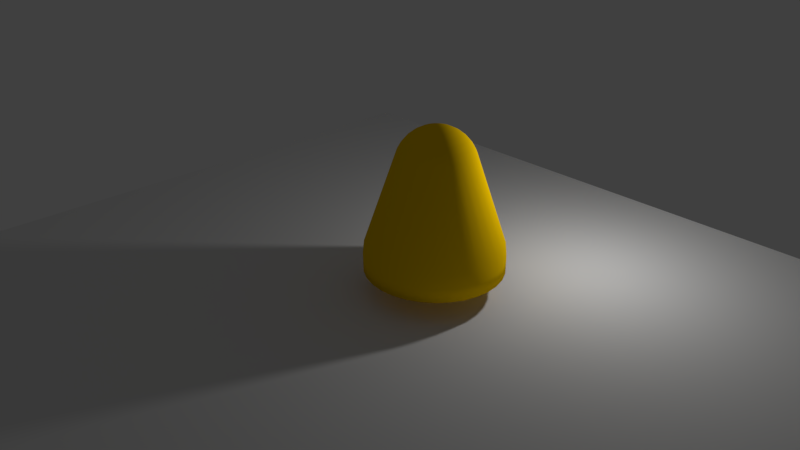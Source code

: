 # Source: Bell.blend  (saved by Blender 2.78.0; exported with 4.5.12 LTS)
import bpy
from mathutils import Matrix  # noqa: F401  (used for matrix-valued properties, if any)

bpy.ops.wm.read_factory_settings(use_empty=True)
scene = bpy.context.scene
scene.name = 'Scene'

# ---- collections
col_collection_1 = bpy.data.collections.new('Collection 1'); scene.collection.children.link(col_collection_1)

# ---- materials (node trees are filled in below, after node groups)
mat_material_003 = bpy.data.materials.new('Material.003')
mat_material_003.alpha_threshold = 0.0
mat_material_003.use_transparent_shadow = False
mat_material_003.diffuse_color = (1.0, 0.624, 0.0009954, 1.0)
mat_material_003.roughness = 0.5

# ---- material node trees

# ---- world
world_world = bpy.data.worlds.new('World'); scene.world = world_world
world_world.color = (0.05088, 0.05088, 0.05088)
world_world.use_sun_shadow = False
world_world.sun_shadow_jitter_overblur = 0.0
world_world.cycles.sampling_method = 'MANUAL'

# ---- cameras
cam_camera = bpy.data.cameras.new('Camera')
cam_camera.clip_end = 100.0
cam_camera.lens = 35.0
cam_camera.sensor_width = 32.0
cam_camera.sensor_height = 18.0
cam_camera.ortho_scale = 7.314
cam_camera.dof.focus_distance = 0.0
cam_camera.dof.aperture_fstop = 128.0

# ---- lights
light_point = bpy.data.lights.new('Point', 'POINT')
light_point.transmission_factor = 0.0
light_point.energy = 100.0
light_point.shadow_buffer_clip_start = 0.5
light_point.shadow_soft_size = 0.1
light_point.shadow_maximum_resolution = 0.006
light_point.use_absolute_resolution = True

# ---- meshes
me_plane = bpy.data.meshes.new('Plane')
me_plane.from_pydata([(-1.0, -1.0, 0.0), (1.0, -1.0, 0.0), (-1.0, 1.0, 0.0), (1.0, 1.0, 0.0)], [], [(0, 1, 3, 2)])
me_plane.use_remesh_preserve_volume = False
me_plane.use_remesh_preserve_attributes = False
me_plane.use_mirror_vertex_groups = False
me_plane.update()
me_sphere_001 = bpy.data.meshes.new('Sphere.001')
me_sphere_001.from_pydata([(-0.4248, 0.07627, -0.0463), (0.06266, 0.2003, 1.768), (-0.4153, 0.0756, -0.04882), (0.07219, 0.1996, 1.765), (-0.4061, 0.07303, -0.05113), (0.08145, 0.1971, 1.763), (-0.3974, 0.06865, -0.05315), (0.09007, 0.1927, 1.761), (-0.3898, 0.06263, -0.0548), (0.09773, 0.1867, 1.759), (-0.3834, 0.0552, -0.05601), (0.1041, 0.1792, 1.758), (-0.3785, 0.04665, -0.05674), (0.109, 0.1707, 1.757), (-0.3753, 0.03731, -0.05696), (0.1122, 0.1614, 1.757), (-0.3739, 0.02753, -0.05667), (0.1136, 0.1516, 1.757), (-0.3744, 0.0177, -0.05587), (0.1132, 0.1417, 1.758), (-0.3767, 0.00818, -0.05459), (0.1108, 0.1322, 1.759), (-0.3808, -0.0006516, -0.05289), (0.1067, 0.1234, 1.761), (-0.3865, -0.008459, -0.05082), (0.101, 0.1156, 1.763), (-0.3935, -0.01494, -0.04848), (0.09397, 0.1091, 1.765), (-0.4017, -0.01985, -0.04594), (0.08578, 0.1042, 1.768), (-0.4107, -0.023, -0.04331), (0.07679, 0.101, 1.771), (-0.4202, -0.02426, -0.04069), (0.06735, 0.09978, 1.773), (-0.4297, -0.0236, -0.03817), (0.05782, 0.1004, 1.776), (-0.4389, -0.02102, -0.03586), (0.04856, 0.103, 1.778), (-0.4476, -0.01664, -0.03384), (0.03994, 0.1074, 1.78), (-0.4552, -0.01062, -0.03219), (0.03228, 0.1134, 1.782), (-0.4616, -0.003196, -0.03098), (0.02588, 0.1209, 1.783), (-0.4665, 0.005353, -0.03025), (0.02098, 0.1294, 1.784), (-0.4697, 0.0147, -0.03003), (0.01777, 0.1387, 1.784), (-0.4711, 0.02447, -0.03032), (0.01638, 0.1485, 1.784), (-0.4707, 0.03431, -0.03112), (0.01686, 0.1584, 1.783), (-0.4683, 0.04383, -0.0324), (0.01919, 0.1679, 1.781), (-0.4642, 0.05266, -0.0341), (0.02328, 0.1767, 1.78), (-0.4585, 0.06047, -0.03617), (0.02897, 0.1845, 1.778), (-0.4515, 0.06695, -0.03851), (0.03604, 0.191, 1.775), (-0.4433, 0.07186, -0.04105), (0.04423, 0.1959, 1.773), (-0.4343, 0.07501, -0.04368), (0.05322, 0.1991, 1.77), (-0.3812, 0.08579, 0.07304), (-0.3779, 0.1356, 0.05249), (-0.3777, 0.1807, 0.02295), (-0.3807, 0.2195, -0.01445), (-0.3866, 0.2505, -0.05826), (-0.3953, 0.2724, -0.1068), (-0.4064, 0.2844, -0.1582), (-0.4196, 0.286, -0.2105), (-0.4342, 0.2773, -0.2617), (-0.4498, 0.2585, -0.3098), (-0.4658, 0.2303, -0.353), (-0.4815, 0.1939, -0.3896), (-0.4963, 0.1506, -0.4182), (-0.5097, 0.1021, -0.4376), (-0.5211, 0.05021, -0.4473), (-0.3714, 0.08305, 0.07057), (-0.3586, 0.1302, 0.04765), (-0.3497, 0.1729, 0.01593), (-0.3449, 0.2096, -0.02337), (-0.3445, 0.2388, -0.06876), (-0.3486, 0.2594, -0.1185), (-0.3568, 0.2706, -0.1706), (-0.369, 0.272, -0.2232), (-0.3847, 0.2635, -0.2741), (-0.4031, 0.2455, -0.3215), (-0.4238, 0.2186, -0.3635), (-0.4457, 0.1839, -0.3985), (-0.4682, 0.1428, -0.4252), (-0.4903, 0.09668, -0.4425), (-0.5112, 0.04746, -0.4497), (-0.3622, 0.07838, 0.06842), (-0.3406, 0.121, 0.04344), (-0.3235, 0.1596, 0.009809), (-0.3116, 0.1927, -0.03117), (-0.3054, 0.2189, -0.07792), (-0.3051, 0.2373, -0.1287), (-0.3106, 0.2471, -0.1814), (-0.3219, 0.2481, -0.2342), (-0.3385, 0.2401, -0.2849), (-0.3596, 0.2234, -0.3317), (-0.3846, 0.1987, -0.3727), (-0.4124, 0.167, -0.4063), (-0.442, 0.1295, -0.4313), (-0.4723, 0.08752, -0.4467), (-0.502, 0.0428, -0.4519), (-0.354, 0.07197, 0.06667), (-0.3246, 0.1085, 0.03999), (-0.3002, 0.1414, 0.004812), (-0.282, 0.1694, -0.03753), (-0.2706, 0.1916, -0.0854), (-0.2664, 0.2069, -0.137), (-0.2696, 0.2149, -0.1902), (-0.2801, 0.2152, -0.2432), (-0.2974, 0.2078, -0.2937), (-0.321, 0.193, -0.34), (-0.3498, 0.1714, -0.3801), (-0.3828, 0.1438, -0.4127), (-0.4188, 0.1112, -0.4363), (-0.4563, 0.07494, -0.4501), (-0.4939, 0.03638, -0.4537), (-0.3472, 0.06405, 0.06538), (-0.3112, 0.09294, 0.03746), (-0.2808, 0.1188, 0.001132), (-0.2573, 0.1407, -0.04221), (-0.2415, 0.1578, -0.09091), (-0.2341, 0.1694, -0.1431), (-0.2353, 0.1751, -0.1967), (-0.2451, 0.1746, -0.2498), (-0.2631, 0.168, -0.3002), (-0.2887, 0.1555, -0.3461), (-0.3207, 0.1377, -0.3856), (-0.3581, 0.1151, -0.4173), (-0.3994, 0.08867, -0.44), (-0.4429, 0.05942, -0.4527), (-0.4871, 0.02847, -0.4549), (-0.342, 0.05494, 0.0646), (-0.3009, 0.07507, 0.03593), (-0.266, 0.09289, -0.001089), (-0.2384, 0.1077, -0.04504), (-0.2193, 0.119, -0.09423), (-0.2094, 0.1263, -0.1468), (-0.2091, 0.1293, -0.2007), (-0.2184, 0.1279, -0.2538), (-0.2369, 0.1222, -0.3041), (-0.264, 0.1124, -0.3498), (-0.2985, 0.09885, -0.389), (-0.3392, 0.08207, -0.4202), (-0.3845, 0.06272, -0.4422), (-0.4327, 0.04155, -0.4542), (-0.4818, 0.01936, -0.4557), (-0.3386, 0.04499, 0.06436), (-0.2942, 0.05554, 0.03546), (-0.2562, 0.06454, -0.001765), (-0.226, 0.07164, -0.0459), (-0.2047, 0.07658, -0.09524), (-0.1932, 0.07915, -0.1479), (-0.1919, 0.07926, -0.2018), (-0.2009, 0.0769, -0.255), (-0.2197, 0.07218, -0.3053), (-0.2478, 0.06526, -0.3509), (-0.2839, 0.05642, -0.39), (-0.3268, 0.04599, -0.421), (-0.3748, 0.03438, -0.4429), (-0.426, 0.02202, -0.4547), (-0.4784, 0.009405, -0.456), (-0.3371, 0.03457, 0.06467), (-0.2913, 0.03511, 0.03608), (-0.252, 0.03487, -0.0008705), (-0.2206, 0.03388, -0.04476), (-0.1984, 0.03217, -0.0939), (-0.1862, 0.02981, -0.1464), (-0.1845, 0.02688, -0.2003), (-0.1933, 0.0235, -0.2534), (-0.2123, 0.01981, -0.3038), (-0.2408, 0.01593, -0.3494), (-0.2776, 0.01202, -0.3886), (-0.3215, 0.00823, -0.4199), (-0.3706, 0.004708, -0.442), (-0.4231, 0.001587, -0.454), (-0.4769, -0.001013, -0.4556), (-0.3376, 0.02409, 0.06553), (-0.2923, 0.01455, 0.03775), (-0.2535, 0.005028, 0.00156), (-0.2225, -0.004102, -0.04167), (-0.2006, -0.01249, -0.09027), (-0.1886, -0.01982, -0.1424), (-0.187, -0.02581, -0.196), (-0.1959, -0.03022, -0.249), (-0.2148, -0.03288, -0.2995), (-0.2432, -0.0337, -0.3454), (-0.2798, -0.03265, -0.385), (-0.3233, -0.02976, -0.4168), (-0.372, -0.02514, -0.4395), (-0.4241, -0.01897, -0.4524), (-0.4774, -0.01149, -0.4548), (-0.3401, 0.01395, 0.06689), (-0.2972, -0.005343, 0.04042), (-0.2605, -0.02385, 0.005433), (-0.2315, -0.04086, -0.03674), (-0.2111, -0.05571, -0.08447), (-0.2003, -0.06784, -0.1359), (-0.1995, -0.07678, -0.1891), (-0.2086, -0.08219, -0.2421), (-0.2273, -0.08386, -0.2926), (-0.2549, -0.08173, -0.3389), (-0.2904, -0.07587, -0.3792), (-0.3323, -0.06651, -0.4119), (-0.3791, -0.05401, -0.4357), (-0.4289, -0.03886, -0.4497), (-0.4799, -0.02163, -0.4534), (-0.3444, 0.004539, 0.0687), (-0.3057, -0.0238, 0.04398), (-0.2729, -0.05065, 0.0106), (-0.2473, -0.07496, -0.03016), (-0.2297, -0.09582, -0.07674), (-0.221, -0.1124, -0.1273), (-0.2214, -0.1241, -0.18), (-0.2309, -0.1304, -0.2328), (-0.2492, -0.1312, -0.2835), (-0.2755, -0.1263, -0.3304), (-0.3089, -0.116, -0.3715), (-0.3481, -0.1006, -0.4053), (-0.3915, -0.08081, -0.4305), (-0.4375, -0.05732, -0.4461), (-0.4843, -0.03104, -0.4516), (-0.3505, -0.00378, 0.0709), (-0.3176, -0.04012, 0.04829), (-0.2902, -0.07434, 0.01686), (-0.2692, -0.1051, -0.02219), (-0.2556, -0.1313, -0.06737), (-0.2497, -0.1518, -0.1169), (-0.2519, -0.1659, -0.169), (-0.262, -0.1731, -0.2215), (-0.2797, -0.173, -0.2725), (-0.3043, -0.1657, -0.3199), (-0.3348, -0.1514, -0.3621), (-0.3701, -0.1308, -0.3973), (-0.4087, -0.1045, -0.4242), (-0.4494, -0.07364, -0.4418), (-0.4903, -0.03936, -0.4494), (-0.358, -0.01069, 0.0734), (-0.3324, -0.05367, 0.0532), (-0.3117, -0.09401, 0.02398), (-0.2966, -0.1302, -0.01313), (-0.2877, -0.1607, -0.05672), (-0.2854, -0.1845, -0.1051), (-0.2898, -0.2006, -0.1564), (-0.3006, -0.2085, -0.2087), (-0.3176, -0.2077, -0.2599), (-0.34, -0.1984, -0.3081), (-0.3669, -0.1809, -0.3515), (-0.3974, -0.1558, -0.3883), (-0.4302, -0.1242, -0.4171), (-0.4642, -0.08719, -0.4369), (-0.4979, -0.04627, -0.4469), (-0.3668, -0.01592, 0.0761), (-0.3495, -0.06393, 0.0585), (-0.3365, -0.1089, 0.03168), (-0.3282, -0.1491, -0.003336), (-0.3249, -0.183, -0.04519), (-0.3267, -0.2093, -0.09229), (-0.3336, -0.2269, -0.1428), (-0.3454, -0.2353, -0.1948), (-0.3615, -0.234, -0.2463), (-0.3813, -0.2232, -0.2953), (-0.4041, -0.2032, -0.3399), (-0.429, -0.1748, -0.3785), (-0.4551, -0.1391, -0.4094), (-0.4813, -0.09745, -0.4316), (-0.5066, -0.0515, -0.4442), (-0.3763, -0.01927, 0.0789), (-0.3683, -0.07051, 0.064), (-0.3638, -0.1185, 0.03966), (-0.3629, -0.1613, 0.006824), (-0.3657, -0.1973, -0.03325), (-0.3721, -0.2252, -0.07901), (-0.3818, -0.2438, -0.1287), (-0.3945, -0.2525, -0.1804), (-0.4096, -0.2509, -0.2322), (-0.4266, -0.2391, -0.282), (-0.4449, -0.2175, -0.328), (-0.4637, -0.1869, -0.3683), (-0.4823, -0.1486, -0.4014), (-0.5001, -0.104, -0.4261), (-0.5162, -0.05486, -0.4414), (-0.3864, -0.02062, 0.0817), (-0.3881, -0.07315, 0.06948), (-0.3924, -0.1223, 0.04762), (-0.3994, -0.1662, 0.01696), (-0.4086, -0.203, -0.02133), (-0.4197, -0.2316, -0.06577), (-0.4324, -0.2506, -0.1147), (-0.446, -0.2594, -0.1661), (-0.4602, -0.2577, -0.2182), (-0.4743, -0.2454, -0.2688), (-0.4878, -0.2232, -0.3161), (-0.5002, -0.1918, -0.3582), (-0.511, -0.1525, -0.3935), (-0.5198, -0.1067, -0.4206), (-0.5263, -0.0562, -0.4386), (-0.3966, -0.01991, 0.08438), (-0.408, -0.07176, 0.07474), (-0.4214, -0.1203, 0.05526), (-0.4362, -0.1636, 0.02667), (-0.4519, -0.2, -0.009905), (-0.4678, -0.2282, -0.05308), (-0.4834, -0.247, -0.1012), (-0.4981, -0.2557, -0.1524), (-0.5112, -0.2541, -0.2047), (-0.5224, -0.2421, -0.2561), (-0.5311, -0.2202, -0.3046), (-0.537, -0.1892, -0.3485), (-0.5399, -0.1504, -0.3858), (-0.5397, -0.1053, -0.4154), (-0.5364, -0.05549, -0.4359), (-0.4064, -0.01717, 0.08684), (-0.4273, -0.06638, 0.07957), (-0.4494, -0.1125, 0.06227), (-0.4719, -0.1536, 0.0356), (-0.4939, -0.1883, 0.0005912), (-0.5145, -0.2152, -0.04141), (-0.533, -0.2332, -0.0888), (-0.5486, -0.2417, -0.1397), (-0.5608, -0.2403, -0.1923), (-0.5691, -0.2291, -0.2444), (-0.5731, -0.2085, -0.2941), (-0.5727, -0.1793, -0.3395), (-0.568, -0.1426, -0.3788), (-0.5591, -0.0999, -0.4106), (-0.5463, -0.05275, -0.4335), (-0.4156, -0.0125, 0.08899), (-0.4454, -0.05722, 0.08379), (-0.4756, -0.09917, 0.06839), (-0.5052, -0.1367, 0.04339), (-0.533, -0.1684, 0.009755), (-0.558, -0.1931, -0.03123), (-0.5792, -0.2098, -0.07799), (-0.5957, -0.2178, -0.1287), (-0.607, -0.2168, -0.1815), (-0.6126, -0.207, -0.2342), (-0.6123, -0.1886, -0.285), (-0.606, -0.1624, -0.3317), (-0.5942, -0.1293, -0.3727), (-0.5771, -0.09074, -0.4063), (-0.5555, -0.04808, -0.4313), (-0.4238, -0.006085, 0.09075), (-0.4614, -0.04464, 0.08723), (-0.4988, -0.0809, 0.07339), (-0.5348, -0.1135, 0.04975), (-0.5678, -0.1411, 0.01723), (-0.5967, -0.1627, -0.02292), (-0.6202, -0.1775, -0.06917), (-0.6376, -0.1849, -0.1197), (-0.648, -0.1846, -0.1727), (-0.6512, -0.1766, -0.2259), (-0.647, -0.1613, -0.2775), (-0.6356, -0.1391, -0.3254), (-0.6174, -0.1111, -0.3677), (-0.5931, -0.07816, -0.4029), (-0.5636, -0.04167, -0.4296), (-0.3875, 0.03329, 0.0838), (-0.4306, 0.001828, 0.09204), (-0.4747, -0.02912, 0.08977), (-0.5183, -0.05837, 0.07707), (-0.5595, -0.08479, 0.05444), (-0.5969, -0.1074, 0.02274), (-0.629, -0.1252, -0.0168), (-0.6545, -0.1377, -0.06267), (-0.6725, -0.1443, -0.1131), (-0.6823, -0.1448, -0.1662), (-0.6835, -0.1391, -0.2198), (-0.6761, -0.1275, -0.272), (-0.6603, -0.1104, -0.3207), (-0.6368, -0.08853, -0.364), (-0.6065, -0.06264, -0.4004), (-0.5704, -0.03375, -0.4283), (-0.4358, 0.01094, 0.09282), (-0.485, -0.01125, 0.0913), (-0.5331, -0.03243, 0.07929), (-0.5784, -0.05177, 0.05726), (-0.6191, -0.06855, 0.02607), (-0.6537, -0.08211, -0.01311), (-0.6808, -0.09193, -0.05875), (-0.6993, -0.09763, -0.1091), (-0.7086, -0.09901, -0.1623), (-0.7083, -0.09599, -0.2161), (-0.6984, -0.0887, -0.2687), (-0.6793, -0.07743, -0.3179), (-0.6517, -0.06259, -0.3618), (-0.6167, -0.04477, -0.3988), (-0.5757, -0.02465, -0.4275), (-0.4392, 0.02089, 0.09306), (-0.4917, 0.008275, 0.09176), (-0.5429, -0.004078, 0.07997), (-0.5908, -0.01569, 0.05813), (-0.6337, -0.02612, 0.02708), (-0.6699, -0.03496, -0.01198), (-0.6979, -0.04188, -0.05756), (-0.7168, -0.04661, -0.1079), (-0.7257, -0.04896, -0.1611), (-0.7244, -0.04885, -0.215), (-0.7129, -0.04628, -0.2677), (-0.6916, -0.04135, -0.317), (-0.6614, -0.03424, -0.3611), (-0.6234, -0.02524, -0.3984), (-0.5791, -0.01469, -0.4273), (-0.4407, 0.03131, 0.09274), (-0.4946, 0.02871, 0.09115), (-0.5471, 0.02559, 0.07907), (-0.5962, 0.02207, 0.05699), (-0.64, 0.01828, 0.02574), (-0.6769, 0.01437, -0.01347), (-0.7054, 0.01049, -0.05914), (-0.7244, 0.006793, -0.1095), (-0.7332, 0.003415, -0.1626), (-0.7315, 0.000487, -0.2165), (-0.7192, -0.001877, -0.269), (-0.697, -0.003587, -0.3181), (-0.6656, -0.004576, -0.362), (-0.6263, -0.004808, -0.399), (-0.5806, -0.004273, -0.4276), (-0.4402, 0.04179, 0.09189), (-0.4936, 0.04927, 0.08947), (-0.5456, 0.05544, 0.07664), (-0.5944, 0.06005, 0.05389), (-0.6379, 0.06295, 0.0221), (-0.6745, 0.064, -0.01751), (-0.7028, 0.06318, -0.06343), (-0.7218, 0.06051, -0.1139), (-0.7306, 0.0561, -0.1669), (-0.7291, 0.05012, -0.2205), (-0.7171, 0.04279, -0.2726), (-0.6952, 0.0344, -0.3212), (-0.6642, 0.02527, -0.3645), (-0.6253, 0.01575, -0.4007), (-0.58, 0.006208, -0.4284), (-0.4377, 0.05193, 0.09053), (-0.4887, 0.06916, 0.0868), (-0.5386, 0.08431, 0.07277), (-0.5854, 0.09681, 0.04896), (-0.6273, 0.1062, 0.01631), (-0.6627, 0.112, -0.02395), (-0.6904, 0.1142, -0.07027), (-0.7091, 0.1125, -0.1208), (-0.7182, 0.1071, -0.1738), (-0.7173, 0.09814, -0.227), (-0.7065, 0.08601, -0.2784), (-0.6862, 0.07115, -0.3262), (-0.6571, 0.05415, -0.3683), (-0.6205, 0.03564, -0.4033), (-0.5776, 0.01635, -0.4298), (-0.4334, 0.06134, 0.08872), (-0.4802, 0.08762, 0.08325), (-0.5262, 0.1111, 0.0676), (-0.5696, 0.1309, 0.04239), (-0.6087, 0.1463, 0.008572), (-0.6421, 0.1566, -0.03255), (-0.6685, 0.1615, -0.07939), (-0.6867, 0.1607, -0.1302), (-0.6963, 0.1544, -0.1829), (-0.6967, 0.1427, -0.2356), (-0.6879, 0.1261, -0.2862), (-0.6704, 0.1053, -0.3327), (-0.6447, 0.08095, -0.3735), (-0.6119, 0.0541, -0.4069), (-0.5732, 0.02576, -0.4316), (-0.4273, 0.06966, 0.08652), (-0.4683, 0.1039, 0.07893), (-0.5089, 0.1348, 0.06134), (-0.5476, 0.1611, 0.03442), (-0.5829, 0.1817, -0.0007996), (-0.6134, 0.196, -0.04296), (-0.638, 0.2033, -0.09044), (-0.6557, 0.2034, -0.1414), (-0.6658, 0.1962, -0.1939), (-0.668, 0.1821, -0.246), (-0.6621, 0.1616, -0.2955), (-0.6484, 0.1354, -0.3407), (-0.6275, 0.1046, -0.3798), (-0.6, 0.07042, -0.4112), (-0.5671, 0.03408, -0.4338), (-0.4198, 0.07657, 0.08402), (-0.4535, 0.1175, 0.07403), (-0.4874, 0.1545, 0.05422), (-0.5203, 0.1861, 0.02536), (-0.5507, 0.2112, -0.01145), (-0.5777, 0.2287, -0.05479), (-0.6001, 0.238, -0.103), (-0.617, 0.2388, -0.1542), (-0.6279, 0.2309, -0.2065), (-0.6322, 0.2148, -0.2578), (-0.63, 0.191, -0.3062), (-0.6211, 0.1605, -0.3498), (-0.606, 0.1243, -0.3869), (-0.5852, 0.08397, -0.4161), (-0.5596, 0.04099, -0.4363), (-0.411, 0.0818, 0.08132), (-0.4364, 0.1277, 0.06873), (-0.4626, 0.1694, 0.04653), (-0.4886, 0.2051, 0.01556), (-0.5135, 0.2335, -0.02297), (-0.5364, 0.2535, -0.0676), (-0.5562, 0.2643, -0.1166), (-0.5723, 0.2656, -0.1681), (-0.584, 0.2572, -0.2201), (-0.5909, 0.2396, -0.2706), (-0.5928, 0.2133, -0.3177), (-0.5895, 0.1794, -0.3596), (-0.5811, 0.1392, -0.3946), (-0.5681, 0.09423, -0.4214), (-0.5509, 0.04622, -0.439), (-0.4015, 0.08515, 0.07851), (-0.4176, 0.1343, 0.06323), (-0.4353, 0.1789, 0.03854), (-0.4539, 0.2172, 0.005402), (-0.4727, 0.2478, -0.03492), (-0.491, 0.2694, -0.08087), (-0.508, 0.2812, -0.1307), (-0.5232, 0.2828, -0.1825), (-0.5359, 0.2741, -0.2342), (-0.5456, 0.2555, -0.2839), (-0.5519, 0.2276, -0.3297), (-0.5547, 0.1916, -0.3697), (-0.5539, 0.1488, -0.4026), (-0.5493, 0.1008, -0.4269), (-0.5413, 0.04957, -0.4418), (-0.3914, 0.0865, 0.07572), (-0.3979, 0.137, 0.05774), (-0.4067, 0.1828, 0.03058), (-0.4175, 0.2221, -0.004732), (-0.4299, 0.2535, -0.04683), (-0.4434, 0.2757, -0.09411), (-0.4575, 0.288, -0.1447), (-0.4716, 0.2897, -0.1968), (-0.4853, 0.2809, -0.2482), (-0.4979, 0.2619, -0.2971), (-0.5091, 0.2333, -0.3416), (-0.5183, 0.1965, -0.3799), (-0.5252, 0.1526, -0.4105), (-0.5296, 0.1035, -0.4324), (-0.5312, 0.05092, -0.4446), (-0.5301, -0.002991, -0.4467), (0.02206, 0.1109, 1.871), (0.04328, 0.2176, 1.838), (0.06283, 0.3159, 1.784), (0.07997, 0.4021, 1.712), (0.09404, 0.4728, 1.624), (0.1045, 0.5253, 1.524), (0.1913, 0.9619, 0.1951), (0.1951, 0.9808, 7.55e-08), (0.1946, 0.9782, -0.1951), (0.04328, 0.1045, 1.871), (0.0849, 0.205, 1.838), (0.1233, 0.2976, 1.784), (0.1569, 0.3787, 1.712), (0.1845, 0.4453, 1.624), (0.205, 0.4948, 1.524), (0.3753, 0.9061, 0.1951), (0.3827, 0.9239, 7.55e-08), (0.3817, 0.9214, -0.1951), (0.06283, 0.09404, 1.871), (0.1233, 0.1845, 1.838), (0.1789, 0.2678, 1.784), (0.2277, 0.3408, 1.712), (0.2678, 0.4008, 1.624), (0.2976, 0.4453, 1.524), (0.5449, 0.8155, 0.1951), (0.5556, 0.8315, 7.55e-08), (0.5541, 0.8292, -0.1951), (0.07997, 0.07997, 1.871), (0.1569, 0.1569, 1.838), (0.2277, 0.2277, 1.784), (0.2899, 0.2899, 1.712), (0.3408, 0.3408, 1.624), (0.3787, 0.3787, 1.524), (0.6935, 0.6935, 0.1951), (0.7071, 0.7071, 7.55e-08), (0.7052, 0.7052, -0.1951), (0.09404, 0.06283, 1.871), (0.1845, 0.1233, 1.838), (0.2678, 0.1789, 1.784), (0.3408, 0.2277, 1.712), (0.4008, 0.2678, 1.624), (0.4453, 0.2976, 1.524), (0.8155, 0.5449, 0.1951), (0.8315, 0.5556, 7.55e-08), (0.8292, 0.5541, -0.1951), (0.1045, 0.04328, 1.871), (0.205, 0.0849, 1.838), (0.2976, 0.1233, 1.784), (0.3787, 0.1569, 1.712), (0.4453, 0.1845, 1.624), (0.4948, 0.205, 1.524), (0.9061, 0.3753, 0.1951), (0.9239, 0.3827, 7.55e-08), (0.9214, 0.3817, -0.1951), (0.1109, 0.02206, 1.871), (0.2176, 0.04328, 1.838), (0.3159, 0.06283, 1.784), (0.4021, 0.07997, 1.712), (0.4728, 0.09404, 1.624), (0.5253, 0.1045, 1.524), (0.9619, 0.1913, 0.1951), (0.9808, 0.1951, 7.55e-08), (0.9782, 0.1946, -0.1951), (0.1131, -3.092e-07, 1.871), (0.2219, -3.048e-07, 1.838), (0.3221, -3.005e-07, 1.784), (0.4099, -3.048e-07, 1.712), (0.482, -3.135e-07, 1.624), (0.5356, -2.789e-07, 1.524), (0.9808, -3.937e-07, 0.1951), (1.0, -3.788e-07, 7.55e-08), (0.9973, -3.953e-07, -0.1951), (0.1109, -0.02206, 1.871), (0.2176, -0.04328, 1.838), (0.3159, -0.06284, 1.784), (0.4021, -0.07997, 1.712), (0.4728, -0.09404, 1.624), (0.5253, -0.1045, 1.524), (0.9619, -0.1913, 0.1951), (0.9808, -0.1951, 7.55e-08), (0.9782, -0.1946, -0.1951), (0.1045, -0.04328, 1.871), (0.205, -0.0849, 1.838), (0.2976, -0.1233, 1.784), (0.3787, -0.1569, 1.712), (0.4453, -0.1845, 1.624), (0.4948, -0.205, 1.524), (0.9061, -0.3753, 0.1951), (0.9239, -0.3827, 7.55e-08), (0.9214, -0.3817, -0.1951), (0.09404, -0.06284, 1.871), (0.1845, -0.1233, 1.838), (0.2678, -0.1789, 1.784), (0.3408, -0.2277, 1.712), (0.4008, -0.2678, 1.624), (0.4453, -0.2976, 1.524), (0.8155, -0.5449, 0.1951), (0.8315, -0.5556, 7.55e-08), (0.8292, -0.5541, -0.1951), (0.07997, -0.07997, 1.871), (0.1569, -0.1569, 1.838), (0.2277, -0.2277, 1.784), (0.2899, -0.2899, 1.712), (0.3408, -0.3408, 1.624), (0.3787, -0.3787, 1.524), (0.6935, -0.6935, 0.1951), (0.7071, -0.7071, 7.55e-08), (0.7052, -0.7052, -0.1951), (0.06283, -0.09404, 1.871), (0.1233, -0.1845, 1.838), (0.1789, -0.2678, 1.784), (0.2277, -0.3408, 1.712), (0.2678, -0.4008, 1.624), (0.2976, -0.4453, 1.524), (0.5449, -0.8155, 0.1951), (0.5556, -0.8315, 7.55e-08), (0.5541, -0.8292, -0.1951), (0.04328, -0.1045, 1.871), (0.0849, -0.205, 1.838), (0.1233, -0.2976, 1.784), (0.1569, -0.3787, 1.712), (0.1845, -0.4453, 1.624), (0.205, -0.4948, 1.524), (0.3753, -0.9061, 0.1951), (0.3827, -0.9239, 7.55e-08), (0.3817, -0.9214, -0.1951), (0.02206, -0.1109, 1.871), (0.04328, -0.2176, 1.838), (0.06283, -0.3159, 1.784), (0.07997, -0.4021, 1.712), (0.09404, -0.4728, 1.624), (0.1045, -0.5253, 1.524), (0.1913, -0.9619, 0.1951), (0.1951, -0.9808, 7.55e-08), (0.1946, -0.9782, -0.1951), (1.866e-08, -0.1131, 1.871), (4.673e-08, -0.2219, 1.838), (3.809e-08, -0.3221, 1.784), (7.859e-09, -0.4099, 1.712), (-2.67e-08, -0.482, 1.624), (5.969e-08, -0.5356, 1.524), (-8.544e-08, -0.9808, 0.1951), (-1.003e-07, -1.0, 7.55e-08), (-9.01e-08, -0.9973, -0.1951), (-0.02206, -0.1109, 1.871), (-0.04328, -0.2176, 1.838), (-0.06283, -0.3159, 1.784), (-0.07997, -0.4021, 1.712), (-0.09404, -0.4728, 1.624), (-0.1045, -0.5253, 1.524), (-0.1913, -0.9619, 0.1951), (-0.1951, -0.9808, 7.55e-08), (-0.1946, -0.9782, -0.1951), (1.903e-07, 0.1474, 1.826), (-0.02876, 0.1446, 1.826), (-0.05641, 0.1362, 1.826), (-0.0819, 0.1226, 1.826), (-0.1042, 0.1042, 1.826), (-0.04328, -0.1045, 1.871), (-0.0849, -0.205, 1.838), (-0.1233, -0.2976, 1.784), (-0.1569, -0.3787, 1.712), (-0.1845, -0.4453, 1.624), (-0.205, -0.4948, 1.524), (-0.3753, -0.9061, 0.1951), (-0.3827, -0.9239, 7.55e-08), (-0.3817, -0.9214, -0.1951), (-0.1226, 0.0819, 1.826), (-0.1362, 0.05641, 1.826), (-0.1446, 0.02876, 1.826), (-0.1474, -2.6e-07, 1.826), (-0.1446, -0.02876, 1.826), (-0.1362, -0.05641, 1.826), (-0.06283, -0.09404, 1.871), (-0.1233, -0.1845, 1.838), (-0.1789, -0.2678, 1.784), (-0.2277, -0.3408, 1.712), (-0.2678, -0.4008, 1.624), (-0.2976, -0.4453, 1.524), (-0.5449, -0.8155, 0.1951), (-0.5556, -0.8315, 7.55e-08), (-0.5541, -0.8292, -0.1951), (-0.1226, -0.0819, 1.826), (-0.1042, -0.1042, 1.826), (-0.0819, -0.1226, 1.826), (-0.05641, -0.1362, 1.826), (-0.02876, -0.1446, 1.826), (1.388e-07, -0.1474, 1.826), (-0.07997, -0.07997, 1.871), (-0.1569, -0.1569, 1.838), (-0.2277, -0.2277, 1.784), (-0.2899, -0.2899, 1.712), (-0.3408, -0.3408, 1.624), (-0.3787, -0.3787, 1.524), (-0.6935, -0.6935, 0.1951), (-0.7071, -0.7071, 7.55e-08), (-0.7052, -0.7052, -0.1951), (0.02876, -0.1446, 1.826), (0.05641, -0.1362, 1.826), (0.0819, -0.1226, 1.826), (0.1042, -0.1042, 1.826), (0.1226, -0.0819, 1.826), (0.1362, -0.05641, 1.826), (-1.342e-07, -4.136e-07, 1.882), (-0.09404, -0.06284, 1.871), (-0.1845, -0.1233, 1.838), (-0.2678, -0.1789, 1.784), (-0.3408, -0.2277, 1.712), (-0.4008, -0.2678, 1.624), (-0.4453, -0.2976, 1.524), (-0.8155, -0.5449, 0.1951), (-0.8315, -0.5556, 7.55e-08), (-0.8292, -0.5541, -0.1951), (0.1446, -0.02876, 1.826), (0.1474, -3.048e-07, 1.826), (0.1446, 0.02876, 1.826), (0.1362, 0.05641, 1.826), (0.1226, 0.0819, 1.826), (0.1042, 0.1042, 1.826), (-0.1045, -0.04328, 1.871), (-0.205, -0.0849, 1.838), (-0.2976, -0.1233, 1.784), (-0.3787, -0.1569, 1.712), (-0.4453, -0.1845, 1.624), (-0.4948, -0.205, 1.524), (-0.9061, -0.3753, 0.1951), (-0.9239, -0.3827, 7.55e-08), (-0.9214, -0.3817, -0.1951), (0.0819, 0.1226, 1.826), (0.05641, 0.1362, 1.826), (0.02876, 0.1446, 1.826), (0.08632, 0.4339, 1.522), (0.1693, 0.4088, 1.522), (0.2458, 0.3679, 1.522), (-0.1109, -0.02206, 1.871), (-0.2176, -0.04328, 1.838), (-0.3159, -0.06283, 1.784), (-0.4021, -0.07997, 1.712), (-0.4728, -0.09404, 1.624), (-0.5253, -0.1045, 1.524), (-0.9619, -0.1913, 0.1951), (-0.9808, -0.1951, 7.55e-08), (-0.9782, -0.1946, -0.1951), (0.3129, 0.3129, 1.522), (0.3679, 0.2458, 1.522), (0.4088, 0.1693, 1.522), (0.4339, 0.08632, 1.522), (0.4424, -3.388e-07, 1.522), (0.4339, -0.08632, 1.522), (-0.1131, -3.005e-07, 1.871), (-0.2219, -2.832e-07, 1.838), (-0.3221, -2.832e-07, 1.784), (-0.4099, -2.271e-07, 1.712), (-0.482, -2.012e-07, 1.624), (-0.5356, -3.048e-07, 1.524), (-0.9808, -9.567e-08, 0.1951), (-1.0, -1.404e-07, 7.55e-08), (-0.9973, -9.226e-08, -0.1951), (0.4088, -0.1693, 1.522), (0.3679, -0.2458, 1.522), (0.3129, -0.3129, 1.522), (0.2458, -0.3679, 1.522), (0.1693, -0.4088, 1.522), (0.08632, -0.4339, 1.522), (-0.1109, 0.02206, 1.871), (-0.2176, 0.04328, 1.838), (-0.3159, 0.06283, 1.784), (-0.4021, 0.07997, 1.712), (-0.4728, 0.09404, 1.624), (-0.5253, 0.1045, 1.524), (-0.9619, 0.1913, 0.1951), (-0.9808, 0.1951, 7.55e-08), (-0.9782, 0.1946, -0.1951), (6.098e-08, -0.4424, 1.522), (-0.08632, -0.4339, 1.522), (-0.1693, -0.4088, 1.522), (-0.2458, -0.3679, 1.522), (-0.3129, -0.3129, 1.522), (-0.3679, -0.2458, 1.522), (-0.1045, 0.04328, 1.871), (-0.205, 0.0849, 1.838), (-0.2976, 0.1233, 1.784), (-0.3787, 0.1569, 1.712), (-0.4453, 0.1845, 1.624), (-0.4948, 0.205, 1.524), (-0.9061, 0.3753, 0.1951), (-0.9239, 0.3827, 7.55e-08), (-0.9214, 0.3817, -0.1951), (-0.4088, -0.1693, 1.522), (-0.4339, -0.08632, 1.522), (-0.4424, -2.044e-07, 1.522), (-0.4339, 0.08632, 1.522), (-0.4088, 0.1693, 1.522), (-0.3679, 0.2458, 1.522), (-0.09404, 0.06283, 1.871), (-0.1845, 0.1233, 1.838), (-0.2678, 0.1789, 1.784), (-0.3408, 0.2277, 1.712), (-0.4008, 0.2678, 1.624), (-0.4453, 0.2976, 1.524), (-0.8155, 0.5449, 0.1951), (-0.8315, 0.5556, 7.55e-08), (-0.8292, 0.5541, -0.1951), (-0.3129, 0.3129, 1.522), (-0.2458, 0.3679, 1.522), (-0.1693, 0.4088, 1.522), (-0.08632, 0.4339, 1.522), (2.156e-07, 0.4424, 1.522), (2.418e-07, 0.7232, 0.03357), (-0.07997, 0.07997, 1.871), (-0.1569, 0.1569, 1.838), (-0.2277, 0.2277, 1.784), (-0.2899, 0.2899, 1.712), (-0.3408, 0.3408, 1.624), (-0.3787, 0.3787, 1.524), (-0.6935, 0.6935, 0.1951), (-0.7071, 0.7071, 7.55e-08), (-0.7052, 0.7052, -0.1951), (-0.1411, 0.7093, 0.03357), (-0.2767, 0.6681, 0.03357), (-0.4018, 0.6013, 0.03357), (-0.5114, 0.5114, 0.03357), (-0.6013, 0.4018, 0.03357), (-0.6681, 0.2767, 0.03357), (-0.06283, 0.09404, 1.871), (-0.1233, 0.1845, 1.838), (-0.1789, 0.2678, 1.784), (-0.2277, 0.3408, 1.712), (-0.2678, 0.4008, 1.624), (-0.2976, 0.4453, 1.524), (-0.5449, 0.8155, 0.1951), (-0.5556, 0.8315, 7.55e-08), (-0.5541, 0.8292, -0.1951), (-0.7093, 0.1411, 0.03357), (-0.7232, -1.474e-07, 0.03357), (-0.7093, -0.1411, 0.03357), (-0.6681, -0.2767, 0.03357), (-0.6013, -0.4018, 0.03357), (-0.5114, -0.5114, 0.03357), (-0.04328, 0.1045, 1.871), (-0.0849, 0.205, 1.838), (-0.1233, 0.2976, 1.784), (-0.1569, 0.3787, 1.712), (-0.1845, 0.4453, 1.624), (-0.205, 0.4948, 1.524), (-0.3753, 0.9061, 0.1951), (-0.3827, 0.9239, 7.55e-08), (-0.3817, 0.9214, -0.1951), (-0.4018, -0.6013, 0.03357), (-0.2767, -0.6681, 0.03357), (-0.1411, -0.7093, 0.03357), (-1.089e-08, -0.7232, 0.03357), (0.1411, -0.7093, 0.03357), (0.2767, -0.6681, 0.03357), (-0.02206, 0.1109, 1.871), (-0.04328, 0.2176, 1.838), (-0.06283, 0.3159, 1.784), (-0.07997, 0.4021, 1.712), (-0.09404, 0.4728, 1.624), (-0.1045, 0.5253, 1.524), (-0.1913, 0.9619, 0.1951), (-0.1951, 0.9808, 7.55e-08), (-0.1946, 0.9782, -0.1951), (0.4018, -0.6013, 0.03357), (0.5114, -0.5114, 0.03357), (0.6013, -0.4018, 0.03357), (0.6681, -0.2767, 0.03357), (0.7093, -0.1411, 0.03357), (0.7232, -3.671e-07, 0.03357), (4.457e-08, 0.1131, 1.871), (6.833e-08, 0.2219, 1.838), (8.561e-08, 0.3221, 1.784), (1.115e-07, 0.4099, 1.712), (1.806e-07, 0.482, 1.624), (5.969e-08, 0.5356, 1.524), (2.573e-07, 0.9808, 0.1951), (2.722e-07, 1.0, 7.55e-08), (2.584e-07, 0.9973, -0.1951), (0.7093, 0.1411, 0.03357), (0.6681, 0.2767, 0.03357), (0.6013, 0.4018, 0.03357), (0.5114, 0.5114, 0.03357), (0.4018, 0.6013, 0.03357), (0.2767, 0.6681, 0.03357), (0.1411, 0.7093, 0.03357)], [], [(0, 1, 3, 2), (2, 3, 5, 4), (4, 5, 7, 6), (6, 7, 9, 8), (8, 9, 11, 10), (10, 11, 13, 12), (12, 13, 15, 14), (14, 15, 17, 16), (16, 17, 19, 18), (18, 19, 21, 20), (20, 21, 23, 22), (22, 23, 25, 24), (24, 25, 27, 26), (26, 27, 29, 28), (28, 29, 31, 30), (30, 31, 33, 32), (32, 33, 35, 34), (34, 35, 37, 36), (36, 37, 39, 38), (38, 39, 41, 40), (40, 41, 43, 42), (42, 43, 45, 44), (44, 45, 47, 46), (46, 47, 49, 48), (48, 49, 51, 50), (50, 51, 53, 52), (52, 53, 55, 54), (54, 55, 57, 56), (56, 57, 59, 58), (58, 59, 61, 60), (3, 1, 63, 61, 59, 57, 55, 53, 51, 49, 47, 45, 43, 41, 39, 37, 35, 33, 31, 29, 27, 25, 23, 21, 19, 17, 15, 13, 11, 9, 7, 5), (60, 61, 63, 62), (62, 63, 1, 0), (0, 2, 4, 6, 8, 10, 12, 14, 16, 18, 20, 22, 24, 26, 28, 30, 32, 34, 36, 38, 40, 42, 44, 46, 48, 50, 52, 54, 56, 58, 60, 62), (532, 531, 65, 66), (540, 539, 73, 74), (533, 532, 66, 67), (541, 540, 74, 75), (534, 533, 67, 68), (542, 541, 75, 76), (535, 534, 68, 69), (543, 542, 76, 77), (536, 535, 69, 70), (544, 543, 77, 78), (537, 536, 70, 71), (530, 364, 64), (545, 544, 78), (538, 537, 71, 72), (531, 530, 64, 65), (539, 538, 72, 73), (65, 64, 79, 80), (73, 72, 87, 88), (66, 65, 80, 81), (74, 73, 88, 89), (67, 66, 81, 82), (75, 74, 89, 90), (68, 67, 82, 83), (76, 75, 90, 91), (69, 68, 83, 84), (77, 76, 91, 92), (70, 69, 84, 85), (78, 77, 92, 93), (71, 70, 85, 86), (64, 364, 79), (545, 78, 93), (72, 71, 86, 87), (84, 83, 98, 99), (92, 91, 106, 107), (85, 84, 99, 100), (93, 92, 107, 108), (86, 85, 100, 101), (79, 364, 94), (545, 93, 108), (87, 86, 101, 102), (80, 79, 94, 95), (88, 87, 102, 103), (81, 80, 95, 96), (89, 88, 103, 104), (82, 81, 96, 97), (90, 89, 104, 105), (83, 82, 97, 98), (91, 90, 105, 106), (103, 102, 117, 118), (96, 95, 110, 111), (104, 103, 118, 119), (97, 96, 111, 112), (105, 104, 119, 120), (98, 97, 112, 113), (106, 105, 120, 121), (99, 98, 113, 114), (107, 106, 121, 122), (100, 99, 114, 115), (108, 107, 122, 123), (101, 100, 115, 116), (94, 364, 109), (545, 108, 123), (102, 101, 116, 117), (95, 94, 109, 110), (122, 121, 136, 137), (115, 114, 129, 130), (123, 122, 137, 138), (116, 115, 130, 131), (109, 364, 124), (545, 123, 138), (117, 116, 131, 132), (110, 109, 124, 125), (118, 117, 132, 133), (111, 110, 125, 126), (119, 118, 133, 134), (112, 111, 126, 127), (120, 119, 134, 135), (113, 112, 127, 128), (121, 120, 135, 136), (114, 113, 128, 129), (126, 125, 140, 141), (134, 133, 148, 149), (127, 126, 141, 142), (135, 134, 149, 150), (128, 127, 142, 143), (136, 135, 150, 151), (129, 128, 143, 144), (137, 136, 151, 152), (130, 129, 144, 145), (138, 137, 152, 153), (131, 130, 145, 146), (124, 364, 139), (545, 138, 153), (132, 131, 146, 147), (125, 124, 139, 140), (133, 132, 147, 148), (145, 144, 159, 160), (153, 152, 167, 168), (146, 145, 160, 161), (139, 364, 154), (545, 153, 168), (147, 146, 161, 162), (140, 139, 154, 155), (148, 147, 162, 163), (141, 140, 155, 156), (149, 148, 163, 164), (142, 141, 156, 157), (150, 149, 164, 165), (143, 142, 157, 158), (151, 150, 165, 166), (144, 143, 158, 159), (152, 151, 166, 167), (164, 163, 178, 179), (157, 156, 171, 172), (165, 164, 179, 180), (158, 157, 172, 173), (166, 165, 180, 181), (159, 158, 173, 174), (167, 166, 181, 182), (160, 159, 174, 175), (168, 167, 182, 183), (161, 160, 175, 176), (154, 364, 169), (545, 168, 183), (162, 161, 176, 177), (155, 154, 169, 170), (163, 162, 177, 178), (156, 155, 170, 171), (183, 182, 197, 198), (176, 175, 190, 191), (169, 364, 184), (545, 183, 198), (177, 176, 191, 192), (170, 169, 184, 185), (178, 177, 192, 193), (171, 170, 185, 186), (179, 178, 193, 194), (172, 171, 186, 187), (180, 179, 194, 195), (173, 172, 187, 188), (181, 180, 195, 196), (174, 173, 188, 189), (182, 181, 196, 197), (175, 174, 189, 190), (195, 194, 209, 210), (188, 187, 202, 203), (196, 195, 210, 211), (189, 188, 203, 204), (197, 196, 211, 212), (190, 189, 204, 205), (198, 197, 212, 213), (191, 190, 205, 206), (184, 364, 199), (545, 198, 213), (192, 191, 206, 207), (185, 184, 199, 200), (193, 192, 207, 208), (186, 185, 200, 201), (194, 193, 208, 209), (187, 186, 201, 202), (199, 364, 214), (545, 213, 228), (207, 206, 221, 222), (200, 199, 214, 215), (208, 207, 222, 223), (201, 200, 215, 216), (209, 208, 223, 224), (202, 201, 216, 217), (210, 209, 224, 225), (203, 202, 217, 218), (211, 210, 225, 226), (204, 203, 218, 219), (212, 211, 226, 227), (205, 204, 219, 220), (213, 212, 227, 228), (206, 205, 220, 221), (218, 217, 232, 233), (226, 225, 240, 241), (219, 218, 233, 234), (227, 226, 241, 242), (220, 219, 234, 235), (228, 227, 242, 243), (221, 220, 235, 236), (214, 364, 229), (545, 228, 243), (222, 221, 236, 237), (215, 214, 229, 230), (223, 222, 237, 238), (216, 215, 230, 231), (224, 223, 238, 239), (217, 216, 231, 232), (225, 224, 239, 240), (237, 236, 251, 252), (230, 229, 244, 245), (238, 237, 252, 253), (231, 230, 245, 246), (239, 238, 253, 254), (232, 231, 246, 247), (240, 239, 254, 255), (233, 232, 247, 248), (241, 240, 255, 256), (234, 233, 248, 249), (242, 241, 256, 257), (235, 234, 249, 250), (243, 242, 257, 258), (236, 235, 250, 251), (229, 364, 244), (545, 243, 258), (256, 255, 270, 271), (249, 248, 263, 264), (257, 256, 271, 272), (250, 249, 264, 265), (258, 257, 272, 273), (251, 250, 265, 266), (244, 364, 259), (545, 258, 273), (252, 251, 266, 267), (245, 244, 259, 260), (253, 252, 267, 268), (246, 245, 260, 261), (254, 253, 268, 269), (247, 246, 261, 262), (255, 254, 269, 270), (248, 247, 262, 263), (260, 259, 274, 275), (268, 267, 282, 283), (261, 260, 275, 276), (269, 268, 283, 284), (262, 261, 276, 277), (270, 269, 284, 285), (263, 262, 277, 278), (271, 270, 285, 286), (264, 263, 278, 279), (272, 271, 286, 287), (265, 264, 279, 280), (273, 272, 287, 288), (266, 265, 280, 281), (259, 364, 274), (545, 273, 288), (267, 266, 281, 282), (279, 278, 293, 294), (287, 286, 301, 302), (280, 279, 294, 295), (288, 287, 302, 303), (281, 280, 295, 296), (274, 364, 289), (545, 288, 303), (282, 281, 296, 297), (275, 274, 289, 290), (283, 282, 297, 298), (276, 275, 290, 291), (284, 283, 298, 299), (277, 276, 291, 292), (285, 284, 299, 300), (278, 277, 292, 293), (286, 285, 300, 301), (298, 297, 312, 313), (291, 290, 305, 306), (299, 298, 313, 314), (292, 291, 306, 307), (300, 299, 314, 315), (293, 292, 307, 308), (301, 300, 315, 316), (294, 293, 308, 309), (302, 301, 316, 317), (295, 294, 309, 310), (303, 302, 317, 318), (296, 295, 310, 311), (289, 364, 304), (545, 303, 318), (297, 296, 311, 312), (290, 289, 304, 305), (317, 316, 331, 332), (310, 309, 324, 325), (318, 317, 332, 333), (311, 310, 325, 326), (304, 364, 319), (545, 318, 333), (312, 311, 326, 327), (305, 304, 319, 320), (313, 312, 327, 328), (306, 305, 320, 321), (314, 313, 328, 329), (307, 306, 321, 322), (315, 314, 329, 330), (308, 307, 322, 323), (316, 315, 330, 331), (309, 308, 323, 324), (329, 328, 343, 344), (322, 321, 336, 337), (330, 329, 344, 345), (323, 322, 337, 338), (331, 330, 345, 346), (324, 323, 338, 339), (332, 331, 346, 347), (325, 324, 339, 340), (333, 332, 347, 348), (326, 325, 340, 341), (319, 364, 334), (545, 333, 348), (327, 326, 341, 342), (320, 319, 334, 335), (328, 327, 342, 343), (321, 320, 335, 336), (348, 347, 362, 363), (341, 340, 355, 356), (334, 364, 349), (545, 348, 363), (342, 341, 356, 357), (335, 334, 349, 350), (343, 342, 357, 358), (336, 335, 350, 351), (344, 343, 358, 359), (337, 336, 351, 352), (345, 344, 359, 360), (338, 337, 352, 353), (346, 345, 360, 361), (339, 338, 353, 354), (347, 346, 361, 362), (340, 339, 354, 355), (352, 351, 367, 368), (360, 359, 375, 376), (353, 352, 368, 369), (361, 360, 376, 377), (354, 353, 369, 370), (362, 361, 377, 378), (355, 354, 370, 371), (363, 362, 378, 379), (356, 355, 371, 372), (349, 364, 365), (545, 363, 379), (357, 356, 372, 373), (350, 349, 365, 366), (358, 357, 373, 374), (351, 350, 366, 367), (359, 358, 374, 375), (372, 371, 386, 387), (365, 364, 380), (545, 379, 394), (373, 372, 387, 388), (366, 365, 380, 381), (374, 373, 388, 389), (367, 366, 381, 382), (375, 374, 389, 390), (368, 367, 382, 383), (376, 375, 390, 391), (369, 368, 383, 384), (377, 376, 391, 392), (370, 369, 384, 385), (378, 377, 392, 393), (371, 370, 385, 386), (379, 378, 393, 394), (391, 390, 405, 406), (384, 383, 398, 399), (392, 391, 406, 407), (385, 384, 399, 400), (393, 392, 407, 408), (386, 385, 400, 401), (394, 393, 408, 409), (387, 386, 401, 402), (380, 364, 395), (545, 394, 409), (388, 387, 402, 403), (381, 380, 395, 396), (389, 388, 403, 404), (382, 381, 396, 397), (390, 389, 404, 405), (383, 382, 397, 398), (395, 364, 410), (545, 409, 424), (403, 402, 417, 418), (396, 395, 410, 411), (404, 403, 418, 419), (397, 396, 411, 412), (405, 404, 419, 420), (398, 397, 412, 413), (406, 405, 420, 421), (399, 398, 413, 414), (407, 406, 421, 422), (400, 399, 414, 415), (408, 407, 422, 423), (401, 400, 415, 416), (409, 408, 423, 424), (402, 401, 416, 417), (414, 413, 428, 429), (422, 421, 436, 437), (415, 414, 429, 430), (423, 422, 437, 438), (416, 415, 430, 431), (424, 423, 438, 439), (417, 416, 431, 432), (410, 364, 425), (545, 424, 439), (418, 417, 432, 433), (411, 410, 425, 426), (419, 418, 433, 434), (412, 411, 426, 427), (420, 419, 434, 435), (413, 412, 427, 428), (421, 420, 435, 436), (433, 432, 447, 448), (426, 425, 440, 441), (434, 433, 448, 449), (427, 426, 441, 442), (435, 434, 449, 450), (428, 427, 442, 443), (436, 435, 450, 451), (429, 428, 443, 444), (437, 436, 451, 452), (430, 429, 444, 445), (438, 437, 452, 453), (431, 430, 445, 446), (439, 438, 453, 454), (432, 431, 446, 447), (425, 364, 440), (545, 439, 454), (452, 451, 466, 467), (445, 444, 459, 460), (453, 452, 467, 468), (446, 445, 460, 461), (454, 453, 468, 469), (447, 446, 461, 462), (440, 364, 455), (545, 454, 469), (448, 447, 462, 463), (441, 440, 455, 456), (449, 448, 463, 464), (442, 441, 456, 457), (450, 449, 464, 465), (443, 442, 457, 458), (451, 450, 465, 466), (444, 443, 458, 459), (464, 463, 478, 479), (457, 456, 471, 472), (465, 464, 479, 480), (458, 457, 472, 473), (466, 465, 480, 481), (459, 458, 473, 474), (467, 466, 481, 482), (460, 459, 474, 475), (468, 467, 482, 483), (461, 460, 475, 476), (469, 468, 483, 484), (462, 461, 476, 477), (455, 364, 470), (545, 469, 484), (463, 462, 477, 478), (456, 455, 470, 471), (483, 482, 497, 498), (476, 475, 490, 491), (484, 483, 498, 499), (477, 476, 491, 492), (470, 364, 485), (545, 484, 499), (478, 477, 492, 493), (471, 470, 485, 486), (479, 478, 493, 494), (472, 471, 486, 487), (480, 479, 494, 495), (473, 472, 487, 488), (481, 480, 495, 496), (474, 473, 488, 489), (482, 481, 496, 497), (475, 474, 489, 490), (487, 486, 501, 502), (495, 494, 509, 510), (488, 487, 502, 503), (496, 495, 510, 511), (489, 488, 503, 504), (497, 496, 511, 512), (490, 489, 504, 505), (498, 497, 512, 513), (491, 490, 505, 506), (499, 498, 513, 514), (492, 491, 506, 507), (485, 364, 500), (545, 499, 514), (493, 492, 507, 508), (486, 485, 500, 501), (494, 493, 508, 509), (506, 505, 520, 521), (514, 513, 528, 529), (507, 506, 521, 522), (500, 364, 515), (545, 514, 529), (508, 507, 522, 523), (501, 500, 515, 516), (509, 508, 523, 524), (502, 501, 516, 517), (510, 509, 524, 525), (503, 502, 517, 518), (511, 510, 525, 526), (504, 503, 518, 519), (512, 511, 526, 527), (505, 504, 519, 520), (513, 512, 527, 528), (525, 524, 539, 540), (518, 517, 532, 533), (526, 525, 540, 541), (519, 518, 533, 534), (527, 526, 541, 542), (520, 519, 534, 535), (528, 527, 542, 543), (521, 520, 535, 536), (529, 528, 543, 544), (522, 521, 536, 537), (515, 364, 530), (545, 529, 544), (523, 522, 537, 538), (516, 515, 530, 531), (524, 523, 538, 539), (517, 516, 531, 532), (917, 916, 547, 548), (918, 917, 548, 549), (919, 918, 549, 550), (920, 919, 550, 551), (921, 920, 551, 552), (922, 921, 552, 553), (915, 749, 546), (742, 758, 883, 884), (923, 922, 553, 554), (916, 915, 546, 547), (898, 897, 819, 809), (547, 546, 555, 556), (548, 547, 556, 557), (549, 548, 557, 558), (550, 549, 558, 559), (551, 550, 559, 560), (552, 551, 560, 561), (553, 552, 561, 562), (546, 749, 555), (554, 553, 562, 563), (560, 559, 568, 569), (561, 560, 569, 570), (562, 561, 570, 571), (555, 749, 564), (563, 562, 571, 572), (556, 555, 564, 565), (557, 556, 565, 566), (558, 557, 566, 567), (559, 558, 567, 568), (566, 565, 574, 575), (567, 566, 575, 576), (568, 567, 576, 577), (569, 568, 577, 578), (570, 569, 578, 579), (571, 570, 579, 580), (564, 749, 573), (572, 571, 580, 581), (565, 564, 573, 574), (579, 578, 587, 588), (580, 579, 588, 589), (573, 749, 582), (581, 580, 589, 590), (574, 573, 582, 583), (575, 574, 583, 584), (576, 575, 584, 585), (577, 576, 585, 586), (578, 577, 586, 587), (584, 583, 592, 593), (585, 584, 593, 594), (586, 585, 594, 595), (587, 586, 595, 596), (588, 587, 596, 597), (589, 588, 597, 598), (582, 749, 591), (590, 589, 598, 599), (583, 582, 591, 592), (597, 596, 605, 606), (598, 597, 606, 607), (591, 749, 600), (599, 598, 607, 608), (592, 591, 600, 601), (593, 592, 601, 602), (594, 593, 602, 603), (595, 594, 603, 604), (596, 595, 604, 605), (603, 602, 611, 612), (604, 603, 612, 613), (605, 604, 613, 614), (606, 605, 614, 615), (607, 606, 615, 616), (600, 749, 609), (608, 607, 616, 617), (601, 600, 609, 610), (602, 601, 610, 611), (616, 615, 624, 625), (609, 749, 618), (617, 616, 625, 626), (610, 609, 618, 619), (611, 610, 619, 620), (612, 611, 620, 621), (613, 612, 621, 622), (614, 613, 622, 623), (615, 614, 623, 624), (622, 621, 630, 631), (623, 622, 631, 632), (624, 623, 632, 633), (625, 624, 633, 634), (618, 749, 627), (626, 625, 634, 635), (619, 618, 627, 628), (620, 619, 628, 629), (621, 620, 629, 630), (627, 749, 636), (635, 634, 643, 644), (628, 627, 636, 637), (629, 628, 637, 638), (630, 629, 638, 639), (631, 630, 639, 640), (632, 631, 640, 641), (633, 632, 641, 642), (634, 633, 642, 643), (640, 639, 648, 649), (641, 640, 649, 650), (642, 641, 650, 651), (643, 642, 651, 652), (636, 749, 645), (644, 643, 652, 653), (637, 636, 645, 646), (638, 637, 646, 647), (639, 638, 647, 648), (653, 652, 661, 662), (646, 645, 654, 655), (647, 646, 655, 656), (648, 647, 656, 657), (649, 648, 657, 658), (650, 649, 658, 659), (651, 650, 659, 660), (652, 651, 660, 661), (645, 749, 654), (659, 658, 667, 668), (660, 659, 668, 669), (661, 660, 669, 670), (654, 749, 663), (662, 661, 670, 671), (655, 654, 663, 664), (656, 655, 664, 665), (657, 656, 665, 666), (658, 657, 666, 667), (664, 663, 672, 673), (665, 664, 673, 674), (666, 665, 674, 675), (667, 666, 675, 676), (668, 667, 676, 677), (669, 668, 677, 678), (670, 669, 678, 679), (663, 749, 672), (671, 670, 679, 680), (677, 676, 685, 686), (678, 677, 686, 687), (679, 678, 687, 688), (672, 749, 681), (680, 679, 688, 689), (673, 672, 681, 682), (674, 673, 682, 683), (675, 674, 683, 684), (676, 675, 684, 685), (683, 682, 691, 692), (684, 683, 692, 693), (685, 684, 693, 694), (686, 685, 694, 695), (687, 686, 695, 696), (688, 687, 696, 697), (681, 749, 690), (689, 688, 697, 698), (682, 681, 690, 691), (696, 695, 709, 710), (697, 696, 710, 711), (690, 749, 704), (699, 776, 775, 774, 764, 763, 762, 761, 760, 759, 748, 747, 746, 745, 744, 743, 733, 732, 731, 730, 729, 728, 718, 717, 716, 715, 714, 713, 703, 702, 701, 700), (698, 697, 711, 712), (691, 690, 704, 705), (850, 851, 701, 702), (692, 691, 705, 706), (693, 692, 706, 707), (694, 693, 707, 708), (695, 694, 708, 709), (707, 706, 721, 722), (708, 707, 722, 723), (709, 708, 723, 724), (710, 709, 724, 725), (711, 710, 725, 726), (704, 749, 719), (820, 821, 731, 732), (712, 711, 726, 727), (705, 704, 719, 720), (839, 849, 703, 713), (706, 705, 720, 721), (821, 822, 730, 731), (726, 725, 740, 741), (719, 749, 734), (790, 791, 762, 763), (727, 726, 741, 742), (720, 719, 734, 735), (824, 834, 718, 728), (721, 720, 735, 736), (822, 823, 729, 730), (722, 721, 736, 737), (792, 793, 760, 761), (723, 722, 737, 738), (791, 792, 761, 762), (724, 723, 738, 739), (849, 850, 702, 703), (725, 724, 739, 740), (737, 736, 752, 753), (838, 839, 713, 714), (738, 737, 753, 754), (819, 820, 732, 733), (739, 738, 754, 755), (837, 838, 714, 715), (740, 739, 755, 756), (809, 819, 733, 743), (741, 740, 756, 757), (734, 749, 750), (807, 808, 744, 745), (742, 741, 757, 758), (735, 734, 750, 751), (779, 789, 764, 774), (736, 735, 751, 752), (834, 835, 717, 718), (757, 756, 771, 772), (750, 749, 765), (805, 806, 746, 747), (758, 757, 772, 773), (751, 750, 765, 766), (777, 778, 775, 776), (752, 751, 766, 767), (836, 837, 715, 716), (753, 752, 767, 768), (808, 809, 743, 744), (754, 753, 768, 769), (789, 790, 763, 764), (755, 754, 769, 770), (804, 805, 747, 748), (756, 755, 770, 771), (835, 836, 716, 717), (823, 824, 728, 729), (769, 768, 783, 784), (806, 807, 745, 746), (770, 769, 784, 785), (778, 779, 774, 775), (771, 770, 785, 786), (794, 804, 748, 759), (772, 771, 786, 787), (765, 749, 780), (866, 865, 851, 850), (773, 772, 787, 788), (766, 765, 780, 781), (929, 928, 779, 778), (767, 766, 781, 782), (853, 777, 776, 699), (768, 767, 782, 783), (780, 749, 795), (896, 895, 821, 820), (788, 787, 802, 803), (781, 780, 795, 796), (912, 911, 805, 804), (782, 781, 796, 797), (852, 853, 699, 700), (783, 782, 797, 798), (793, 794, 759, 760), (784, 783, 798, 799), (851, 852, 700, 701), (785, 784, 799, 800), (914, 913, 794, 793), (786, 785, 800, 801), (882, 881, 835, 834), (787, 786, 801, 802), (799, 798, 813, 814), (881, 880, 836, 835), (800, 799, 814, 815), (865, 864, 852, 851), (801, 800, 815, 816), (928, 927, 789, 779), (802, 801, 816, 817), (795, 749, 810), (910, 909, 807, 806), (803, 802, 817, 818), (796, 795, 810, 811), (926, 925, 791, 790), (797, 796, 811, 812), (897, 896, 820, 819), (798, 797, 812, 813), (913, 912, 804, 794), (818, 817, 832, 833), (811, 810, 825, 826), (884, 883, 824, 823), (812, 811, 826, 827), (880, 879, 837, 836), (813, 812, 827, 828), (927, 926, 790, 789), (814, 813, 828, 829), (895, 894, 822, 821), (815, 814, 829, 830), (911, 910, 806, 805), (816, 815, 830, 831), (879, 869, 838, 837), (817, 816, 831, 832), (810, 749, 825), (854, 930, 777, 853), (869, 868, 839, 838), (830, 829, 844, 845), (909, 899, 808, 807), (831, 830, 845, 846), (925, 924, 792, 791), (832, 831, 846, 847), (825, 749, 840), (930, 929, 778, 777), (833, 832, 847, 848), (826, 825, 840, 841), (788, 803, 880, 881), (827, 826, 841, 842), (894, 884, 823, 822), (828, 827, 842, 843), (864, 854, 853, 852), (829, 828, 843, 844), (758, 773, 882, 883), (842, 841, 856, 857), (868, 867, 849, 839), (843, 842, 857, 858), (899, 898, 809, 808), (844, 843, 858, 859), (924, 914, 793, 792), (845, 844, 859, 860), (883, 882, 834, 824), (846, 845, 860, 861), (867, 866, 850, 849), (847, 846, 861, 862), (840, 749, 855), (662, 671, 899, 909), (848, 847, 862, 863), (841, 840, 855, 856), (878, 893, 865, 866), (861, 860, 875, 876), (590, 599, 925, 926), (862, 861, 876, 877), (855, 749, 870), (848, 863, 867, 868), (863, 862, 877, 878), (856, 855, 870, 871), (572, 581, 927, 928), (857, 856, 871, 872), (653, 662, 909, 910), (858, 857, 872, 873), (563, 572, 928, 929), (859, 858, 873, 874), (712, 727, 894, 895), (860, 859, 874, 875), (872, 871, 886, 887), (635, 644, 911, 912), (873, 872, 887, 888), (803, 818, 879, 880), (874, 873, 888, 889), (689, 698, 896, 897), (875, 874, 889, 890), (617, 626, 913, 914), (876, 875, 890, 891), (923, 554, 930, 854), (877, 876, 891, 892), (870, 749, 885), (554, 563, 929, 930), (878, 877, 892, 893), (871, 870, 885, 886), (599, 608, 924, 925), (891, 890, 905, 906), (893, 908, 864, 865), (892, 891, 906, 907), (885, 749, 900), (833, 848, 868, 869), (893, 892, 907, 908), (886, 885, 900, 901), (680, 689, 897, 898), (887, 886, 901, 902), (644, 653, 910, 911), (888, 887, 902, 903), (671, 680, 898, 899), (889, 888, 903, 904), (773, 788, 881, 882), (890, 889, 904, 905), (727, 742, 884, 894), (908, 923, 854, 864), (903, 902, 917, 918), (626, 635, 912, 913), (904, 903, 918, 919), (581, 590, 926, 927), (905, 904, 919, 920), (818, 833, 869, 879), (906, 905, 920, 921), (608, 617, 914, 924), (907, 906, 921, 922), (900, 749, 915), (698, 712, 895, 896), (908, 907, 922, 923), (901, 900, 915, 916), (863, 878, 866, 867), (902, 901, 916, 917)])
me_sphere_001.polygons.foreach_set('use_smooth', [True] * 931)
me_sphere_001.materials.append(mat_material_003)
me_sphere_001.use_remesh_preserve_volume = False
me_sphere_001.use_remesh_preserve_attributes = False
me_sphere_001.use_mirror_vertex_groups = False
me_sphere_001.update()

# ---- objects
ob_plane = bpy.data.objects.new('Plane', me_plane)
ob_point = bpy.data.objects.new('Point', light_point)
ob_sphere = bpy.data.objects.new('Sphere', me_sphere_001)
ob_camera = bpy.data.objects.new('Camera', cam_camera)

# ---- transforms, parenting, visibility, modifiers, constraints
ob_plane.location = (-0.3305, 0.1411, 1.667)
ob_plane.scale = (5.653, 5.653, 5.653)
ob_plane.lineart.crease_threshold = 0.0
ob_point.location = (1.292, 3.205, 3.996)
ob_point.lineart.crease_threshold = 0.0
ob_sphere.location = (0.001539, 1.203, 2.205)
ob_sphere.lineart.crease_threshold = 0.0
ob_camera.location = (7.481, -6.508, 7.99)
ob_camera.rotation_euler = (1.109, 0.0, 0.8149)
ob_camera.lock_rotations_4d = False
ob_camera.empty_display_type = 'ARROWS'
ob_camera.color = (0.0, 0.0, 0.0, 0.0)
ob_camera.display_type = 'WIRE'
ob_camera.lineart.crease_threshold = 0.0

# ---- collection membership
col_collection_1.objects.link(ob_plane)
col_collection_1.objects.link(ob_point)
col_collection_1.objects.link(ob_sphere)
col_collection_1.objects.link(ob_camera)

# ---- scene / render settings (as saved in the file)
scene.camera = ob_camera
scene.frame_start = 1; scene.frame_end = 250; scene.frame_set(1)
scene.render.engine = 'BLENDER_EEVEE_NEXT'
scene.render.resolution_percentage = 50
scene.render.dither_intensity = 0.0
scene.cycles.use_denoising = False
scene.cycles.samples = 128
scene.cycles.sampling_pattern = 'TABULATED_SOBOL'
scene.cycles.light_sampling_threshold = 0.0
scene.cycles.use_adaptive_sampling = False
scene.cycles.use_light_tree = False
scene.cycles.blur_glossy = 0.0
scene.cycles.sample_clamp_indirect = 0.0
scene.view_settings.view_transform = 'Standard'
bpy.context.view_layer.update()

